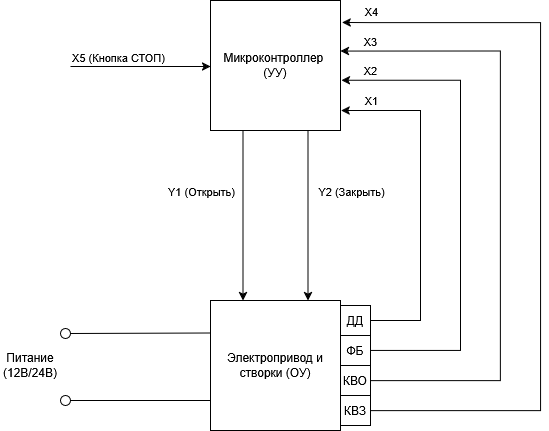

The diagram above was exported from draw.io. Its source (the exported page's mxGraphModel, read from the mxfile embedded in the PNG):
<mxGraphModel dx="779" dy="481" grid="1" gridSize="10" guides="1" tooltips="1" connect="1" arrows="1" fold="1" page="1" pageScale="1" pageWidth="827" pageHeight="1169" math="0" shadow="0">
  <root>
    <mxCell id="0" />
    <mxCell id="1" parent="0" />
    <mxCell id="K7llpdgvj-2vDJwLMH5C-16" edge="1" parent="1" source="K7llpdgvj-2vDJwLMH5C-2" style="edgeStyle=orthogonalEdgeStyle;rounded=0;orthogonalLoop=1;jettySize=auto;html=1;exitX=0.75;exitY=1;exitDx=0;exitDy=0;entryX=0.75;entryY=0;entryDx=0;entryDy=0;" target="K7llpdgvj-2vDJwLMH5C-9">
      <mxGeometry relative="1" as="geometry" />
    </mxCell>
    <mxCell id="K7llpdgvj-2vDJwLMH5C-18" connectable="0" parent="K7llpdgvj-2vDJwLMH5C-16" style="edgeLabel;html=1;align=center;verticalAlign=middle;resizable=0;points=[];" value="Y2 (Закрыть)" vertex="1">
      <mxGeometry relative="1" x="-0.4498" as="geometry">
        <mxPoint x="43" y="13" as="offset" />
      </mxGeometry>
    </mxCell>
    <mxCell id="K7llpdgvj-2vDJwLMH5C-2" parent="1" style="whiteSpace=wrap;html=1;aspect=fixed;" value="&lt;div&gt;Микроконтроллер&amp;nbsp;&lt;/div&gt;&lt;div&gt;(УУ)&lt;/div&gt;" vertex="1">
      <mxGeometry height="130" width="130" x="440" y="80" as="geometry" />
    </mxCell>
    <mxCell id="K7llpdgvj-2vDJwLMH5C-4" edge="1" parent="1" style="endArrow=classic;html=1;rounded=0;entryX=0;entryY=0.5;entryDx=0;entryDy=0;" value="">
      <mxGeometry height="50" relative="1" width="50" as="geometry">
        <mxPoint x="300" y="146" as="sourcePoint" />
        <mxPoint x="440" y="146" as="targetPoint" />
      </mxGeometry>
    </mxCell>
    <mxCell id="K7llpdgvj-2vDJwLMH5C-8" connectable="0" parent="K7llpdgvj-2vDJwLMH5C-4" style="edgeLabel;html=1;align=center;verticalAlign=middle;resizable=0;points=[];" value="X5 (Кнопка СТОП)" vertex="1">
      <mxGeometry relative="1" x="-0.5922" y="1" as="geometry">
        <mxPoint x="18" y="-9" as="offset" />
      </mxGeometry>
    </mxCell>
    <mxCell id="K7llpdgvj-2vDJwLMH5C-9" parent="1" style="whiteSpace=wrap;html=1;aspect=fixed;" value="Электропривод и створки (ОУ)" vertex="1">
      <mxGeometry height="130" width="130" x="440" y="380" as="geometry" />
    </mxCell>
    <mxCell id="K7llpdgvj-2vDJwLMH5C-10" edge="1" parent="1" style="endArrow=none;html=1;rounded=0;entryX=0;entryY=0.25;entryDx=0;entryDy=0;" target="K7llpdgvj-2vDJwLMH5C-9" value="">
      <mxGeometry height="50" relative="1" width="50" as="geometry">
        <mxPoint x="300" y="413" as="sourcePoint" />
        <mxPoint x="390" y="400" as="targetPoint" />
      </mxGeometry>
    </mxCell>
    <mxCell id="K7llpdgvj-2vDJwLMH5C-11" edge="1" parent="1" style="endArrow=none;html=1;rounded=0;entryX=0;entryY=0.25;entryDx=0;entryDy=0;" value="">
      <mxGeometry height="50" relative="1" width="50" as="geometry">
        <mxPoint x="300" y="480" as="sourcePoint" />
        <mxPoint x="440" y="480" as="targetPoint" />
      </mxGeometry>
    </mxCell>
    <mxCell id="K7llpdgvj-2vDJwLMH5C-12" parent="1" style="ellipse;whiteSpace=wrap;html=1;aspect=fixed;" value="" vertex="1">
      <mxGeometry height="10" width="10" x="290" y="408" as="geometry" />
    </mxCell>
    <mxCell id="K7llpdgvj-2vDJwLMH5C-13" parent="1" style="ellipse;whiteSpace=wrap;html=1;aspect=fixed;" value="" vertex="1">
      <mxGeometry height="10" width="10" x="290" y="475" as="geometry" />
    </mxCell>
    <mxCell id="K7llpdgvj-2vDJwLMH5C-14" parent="1" style="text;html=1;whiteSpace=wrap;strokeColor=none;fillColor=none;align=center;verticalAlign=middle;rounded=0;" value="Питание (12В/24В)" vertex="1">
      <mxGeometry height="30" width="60" x="230" y="430" as="geometry" />
    </mxCell>
    <mxCell id="K7llpdgvj-2vDJwLMH5C-15" edge="1" parent="1" source="K7llpdgvj-2vDJwLMH5C-2" style="endArrow=classic;html=1;rounded=0;exitX=0.25;exitY=1;exitDx=0;exitDy=0;entryX=0.25;entryY=0;entryDx=0;entryDy=0;" target="K7llpdgvj-2vDJwLMH5C-9" value="">
      <mxGeometry height="50" relative="1" width="50" as="geometry">
        <mxPoint x="150" y="440" as="sourcePoint" />
        <mxPoint x="200" y="390" as="targetPoint" />
      </mxGeometry>
    </mxCell>
    <mxCell id="K7llpdgvj-2vDJwLMH5C-17" connectable="0" parent="K7llpdgvj-2vDJwLMH5C-15" style="edgeLabel;html=1;align=center;verticalAlign=middle;resizable=0;points=[];" value="Y1 (Открыть)" vertex="1">
      <mxGeometry relative="1" x="-0.391" y="-3" as="geometry">
        <mxPoint x="-39" y="8" as="offset" />
      </mxGeometry>
    </mxCell>
    <mxCell id="K7llpdgvj-2vDJwLMH5C-25" parent="1" style="whiteSpace=wrap;html=1;aspect=fixed;" value="ДД" vertex="1">
      <mxGeometry height="30" width="30" x="570" y="385" as="geometry" />
    </mxCell>
    <mxCell id="K7llpdgvj-2vDJwLMH5C-31" edge="1" parent="1" source="K7llpdgvj-2vDJwLMH5C-27" style="edgeStyle=orthogonalEdgeStyle;rounded=0;orthogonalLoop=1;jettySize=auto;html=1;entryX=1.007;entryY=0.614;entryDx=0;entryDy=0;entryPerimeter=0;" target="K7llpdgvj-2vDJwLMH5C-2">
      <mxGeometry relative="1" as="geometry">
        <Array as="points">
          <mxPoint x="690" y="430" />
          <mxPoint x="690" y="160" />
        </Array>
        <mxPoint x="680" y="160" as="targetPoint" />
      </mxGeometry>
    </mxCell>
    <mxCell id="K7llpdgvj-2vDJwLMH5C-35" connectable="0" parent="K7llpdgvj-2vDJwLMH5C-31" style="edgeLabel;html=1;align=center;verticalAlign=middle;resizable=0;points=[];" value="X2" vertex="1">
      <mxGeometry relative="1" x="0.7175" as="geometry">
        <mxPoint x="-39" y="-10" as="offset" />
      </mxGeometry>
    </mxCell>
    <mxCell id="K7llpdgvj-2vDJwLMH5C-27" parent="1" style="whiteSpace=wrap;html=1;aspect=fixed;" value="ФБ" vertex="1">
      <mxGeometry height="30" width="30" x="570" y="415" as="geometry" />
    </mxCell>
    <mxCell id="K7llpdgvj-2vDJwLMH5C-33" edge="1" parent="1" source="K7llpdgvj-2vDJwLMH5C-28" style="edgeStyle=orthogonalEdgeStyle;rounded=0;orthogonalLoop=1;jettySize=auto;html=1;entryX=1.012;entryY=0.168;entryDx=0;entryDy=0;entryPerimeter=0;" target="K7llpdgvj-2vDJwLMH5C-2">
      <mxGeometry relative="1" as="geometry">
        <Array as="points">
          <mxPoint x="770" y="490" />
          <mxPoint x="770" y="102" />
          <mxPoint x="600" y="102" />
        </Array>
        <mxPoint x="770" y="90" as="targetPoint" />
      </mxGeometry>
    </mxCell>
    <mxCell id="K7llpdgvj-2vDJwLMH5C-37" connectable="0" parent="K7llpdgvj-2vDJwLMH5C-33" style="edgeLabel;html=1;align=center;verticalAlign=middle;resizable=0;points=[];" value="X4" vertex="1">
      <mxGeometry relative="1" x="0.8767" as="geometry">
        <mxPoint x="-18" y="-12" as="offset" />
      </mxGeometry>
    </mxCell>
    <mxCell id="K7llpdgvj-2vDJwLMH5C-28" parent="1" style="whiteSpace=wrap;html=1;aspect=fixed;" value="КВЗ" vertex="1">
      <mxGeometry height="30" width="30" x="570" y="475" as="geometry" />
    </mxCell>
    <mxCell id="K7llpdgvj-2vDJwLMH5C-29" parent="1" style="whiteSpace=wrap;html=1;aspect=fixed;" value="КВО" vertex="1">
      <mxGeometry height="30" width="30" x="570" y="445" as="geometry" />
    </mxCell>
    <mxCell id="K7llpdgvj-2vDJwLMH5C-30" edge="1" parent="1" source="K7llpdgvj-2vDJwLMH5C-25" style="endArrow=classic;html=1;rounded=0;exitX=1;exitY=0.5;exitDx=0;exitDy=0;entryX=1.005;entryY=0.846;entryDx=0;entryDy=0;entryPerimeter=0;" target="K7llpdgvj-2vDJwLMH5C-2" value="">
      <mxGeometry height="50" relative="1" width="50" as="geometry">
        <Array as="points">
          <mxPoint x="650" y="400" />
          <mxPoint x="650" y="190" />
        </Array>
        <mxPoint x="400" y="400" as="sourcePoint" />
        <mxPoint x="600" y="180" as="targetPoint" />
      </mxGeometry>
    </mxCell>
    <mxCell id="K7llpdgvj-2vDJwLMH5C-34" connectable="0" parent="K7llpdgvj-2vDJwLMH5C-30" style="edgeLabel;html=1;align=center;verticalAlign=middle;resizable=0;points=[];" value="X1" vertex="1">
      <mxGeometry relative="1" x="0.8494" as="geometry">
        <mxPoint x="4" y="-10" as="offset" />
      </mxGeometry>
    </mxCell>
    <mxCell id="K7llpdgvj-2vDJwLMH5C-32" edge="1" parent="1" source="K7llpdgvj-2vDJwLMH5C-29" style="edgeStyle=orthogonalEdgeStyle;rounded=0;orthogonalLoop=1;jettySize=auto;html=1;entryX=1;entryY=0.388;entryDx=0;entryDy=0;entryPerimeter=0;" target="K7llpdgvj-2vDJwLMH5C-2">
      <mxGeometry relative="1" as="geometry">
        <Array as="points">
          <mxPoint x="730" y="460" />
          <mxPoint x="730" y="130" />
        </Array>
      </mxGeometry>
    </mxCell>
    <mxCell id="K7llpdgvj-2vDJwLMH5C-36" connectable="0" parent="K7llpdgvj-2vDJwLMH5C-32" style="edgeLabel;html=1;align=center;verticalAlign=middle;resizable=0;points=[];" value="X3" vertex="1">
      <mxGeometry relative="1" x="0.8909" y="-1" as="geometry">
        <mxPoint x="-4" y="-9" as="offset" />
      </mxGeometry>
    </mxCell>
  </root>
</mxGraphModel>